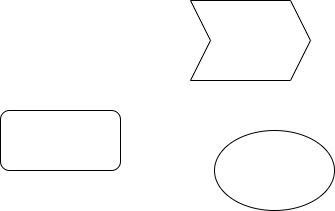

The diagram above was exported from draw.io. Its source (the exported page's mxGraphModel, read from the mxfile embedded in the PNG):
<mxGraphModel dx="710" dy="295" grid="1" gridSize="10" guides="1" tooltips="1" connect="1" arrows="1" fold="1" page="1" pageScale="1" pageWidth="827" pageHeight="1169" math="0" shadow="0">
  <root>
    <mxCell id="0" />
    <mxCell id="1" parent="0" />
    <mxCell id="2" value="" style="ellipse;whiteSpace=wrap;html=1;" vertex="1" parent="1">
      <mxGeometry x="294" y="160" width="120" height="80" as="geometry" />
    </mxCell>
    <mxCell id="3" value="" style="rounded=1;whiteSpace=wrap;html=1;" vertex="1" parent="1">
      <mxGeometry x="80" y="140" width="120" height="60" as="geometry" />
    </mxCell>
    <mxCell id="4" value="" style="shape=step;perimeter=stepPerimeter;whiteSpace=wrap;html=1;fixedSize=1;" vertex="1" parent="1">
      <mxGeometry x="270" y="30" width="120" height="80" as="geometry" />
    </mxCell>
  </root>
</mxGraphModel>